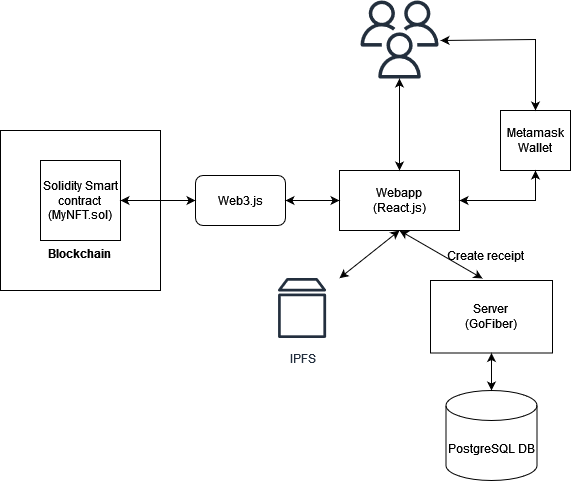

The diagram above was exported from draw.io. Its source (the exported page's mxGraphModel, read from the mxfile embedded in the PNG):
<mxGraphModel dx="821" dy="764" grid="1" gridSize="10" guides="1" tooltips="1" connect="1" arrows="1" fold="1" page="1" pageScale="1" pageWidth="850" pageHeight="1100" math="0" shadow="0">
  <root>
    <mxCell id="0" />
    <mxCell id="1" parent="0" />
    <mxCell id="aRuPrqEWTR6oSOhK2wuu-23" value="&lt;div&gt;&lt;br&gt;&lt;/div&gt;&lt;div&gt;&lt;br&gt;&lt;/div&gt;&lt;div&gt;&lt;br&gt;&lt;/div&gt;&lt;div&gt;&lt;br&gt;&lt;/div&gt;&lt;div&gt;&lt;br&gt;&lt;/div&gt;&lt;div&gt;&lt;br&gt;&lt;/div&gt;&lt;div&gt;&lt;b&gt;Blockchain&lt;/b&gt;&lt;br&gt;&lt;/div&gt;" style="whiteSpace=wrap;html=1;aspect=fixed;" vertex="1" parent="1">
      <mxGeometry x="20" y="200" width="160" height="160" as="geometry" />
    </mxCell>
    <mxCell id="aRuPrqEWTR6oSOhK2wuu-1" value="&lt;div&gt;&lt;br&gt;&lt;/div&gt;&lt;div&gt;Metamask&lt;/div&gt;&lt;div&gt;Wallet&lt;/div&gt;&lt;div&gt;&lt;br&gt;&lt;/div&gt;" style="rounded=0;whiteSpace=wrap;html=1;" vertex="1" parent="1">
      <mxGeometry x="520" y="180" width="70" height="60" as="geometry" />
    </mxCell>
    <mxCell id="aRuPrqEWTR6oSOhK2wuu-6" value="" style="sketch=0;outlineConnect=0;fontColor=#232F3E;gradientColor=none;fillColor=#232F3D;strokeColor=none;dashed=0;verticalLabelPosition=bottom;verticalAlign=top;align=center;html=1;fontSize=12;fontStyle=0;aspect=fixed;pointerEvents=1;shape=mxgraph.aws4.users;" vertex="1" parent="1">
      <mxGeometry x="380" y="70" width="78" height="78" as="geometry" />
    </mxCell>
    <mxCell id="aRuPrqEWTR6oSOhK2wuu-8" value="&lt;div&gt;Webapp&lt;/div&gt;&lt;div&gt;(React.js)&lt;/div&gt;" style="rounded=0;whiteSpace=wrap;html=1;" vertex="1" parent="1">
      <mxGeometry x="359" y="240" width="120" height="60" as="geometry" />
    </mxCell>
    <mxCell id="aRuPrqEWTR6oSOhK2wuu-9" value="" style="endArrow=classic;startArrow=classic;html=1;rounded=0;" edge="1" parent="1" source="aRuPrqEWTR6oSOhK2wuu-8" target="aRuPrqEWTR6oSOhK2wuu-6">
      <mxGeometry width="50" height="50" relative="1" as="geometry">
        <mxPoint x="400" y="420" as="sourcePoint" />
        <mxPoint x="450" y="370" as="targetPoint" />
      </mxGeometry>
    </mxCell>
    <mxCell id="aRuPrqEWTR6oSOhK2wuu-10" value="" style="endArrow=classic;startArrow=classic;html=1;rounded=0;entryX=0.5;entryY=1;entryDx=0;entryDy=0;exitX=1;exitY=0.5;exitDx=0;exitDy=0;" edge="1" parent="1" source="aRuPrqEWTR6oSOhK2wuu-8" target="aRuPrqEWTR6oSOhK2wuu-1">
      <mxGeometry width="50" height="50" relative="1" as="geometry">
        <mxPoint x="400" y="420" as="sourcePoint" />
        <mxPoint x="450" y="370" as="targetPoint" />
        <Array as="points">
          <mxPoint x="555" y="270" />
        </Array>
      </mxGeometry>
    </mxCell>
    <mxCell id="aRuPrqEWTR6oSOhK2wuu-11" value="Web3.js" style="rounded=1;whiteSpace=wrap;html=1;" vertex="1" parent="1">
      <mxGeometry x="215" y="245" width="90" height="50" as="geometry" />
    </mxCell>
    <mxCell id="aRuPrqEWTR6oSOhK2wuu-15" value="IPFS" style="sketch=0;outlineConnect=0;fontColor=#232F3E;gradientColor=none;strokeColor=#232F3E;fillColor=#ffffff;dashed=0;verticalLabelPosition=bottom;verticalAlign=top;align=center;html=1;fontSize=12;fontStyle=0;aspect=fixed;shape=mxgraph.aws4.resourceIcon;resIcon=mxgraph.aws4.volume;" vertex="1" parent="1">
      <mxGeometry x="284" y="340" width="75" height="75" as="geometry" />
    </mxCell>
    <mxCell id="aRuPrqEWTR6oSOhK2wuu-17" value="&lt;div&gt;Solidity Smart contract&lt;br&gt;&lt;/div&gt;&lt;div&gt;(MyNFT.sol)&lt;br&gt;&lt;/div&gt;" style="whiteSpace=wrap;html=1;aspect=fixed;" vertex="1" parent="1">
      <mxGeometry x="60" y="230" width="80" height="80" as="geometry" />
    </mxCell>
    <mxCell id="aRuPrqEWTR6oSOhK2wuu-18" value="" style="endArrow=classic;startArrow=classic;html=1;rounded=0;exitX=1;exitY=0.5;exitDx=0;exitDy=0;" edge="1" parent="1" source="aRuPrqEWTR6oSOhK2wuu-17" target="aRuPrqEWTR6oSOhK2wuu-11">
      <mxGeometry width="50" height="50" relative="1" as="geometry">
        <mxPoint x="400" y="420" as="sourcePoint" />
        <mxPoint x="450" y="370" as="targetPoint" />
      </mxGeometry>
    </mxCell>
    <mxCell id="aRuPrqEWTR6oSOhK2wuu-19" value="" style="endArrow=classic;startArrow=classic;html=1;rounded=0;exitX=1;exitY=0.5;exitDx=0;exitDy=0;entryX=0;entryY=0.5;entryDx=0;entryDy=0;" edge="1" parent="1" source="aRuPrqEWTR6oSOhK2wuu-11" target="aRuPrqEWTR6oSOhK2wuu-8">
      <mxGeometry width="50" height="50" relative="1" as="geometry">
        <mxPoint x="400" y="420" as="sourcePoint" />
        <mxPoint x="350" y="270" as="targetPoint" />
      </mxGeometry>
    </mxCell>
    <mxCell id="aRuPrqEWTR6oSOhK2wuu-20" value="" style="endArrow=classic;startArrow=classic;html=1;rounded=0;entryX=0.5;entryY=1;entryDx=0;entryDy=0;" edge="1" parent="1" source="aRuPrqEWTR6oSOhK2wuu-15" target="aRuPrqEWTR6oSOhK2wuu-8">
      <mxGeometry width="50" height="50" relative="1" as="geometry">
        <mxPoint x="400" y="420" as="sourcePoint" />
        <mxPoint x="450" y="370" as="targetPoint" />
      </mxGeometry>
    </mxCell>
    <mxCell id="aRuPrqEWTR6oSOhK2wuu-21" value="" style="endArrow=classic;startArrow=classic;html=1;rounded=0;entryX=0.5;entryY=0;entryDx=0;entryDy=0;" edge="1" parent="1" target="aRuPrqEWTR6oSOhK2wuu-1">
      <mxGeometry width="50" height="50" relative="1" as="geometry">
        <mxPoint x="460" y="110" as="sourcePoint" />
        <mxPoint x="450" y="370" as="targetPoint" />
        <Array as="points">
          <mxPoint x="555" y="109" />
        </Array>
      </mxGeometry>
    </mxCell>
    <mxCell id="aRuPrqEWTR6oSOhK2wuu-24" value="&lt;div&gt;Server&lt;/div&gt;&lt;div&gt;(GoFiber)&lt;br&gt;&lt;/div&gt;" style="rounded=0;whiteSpace=wrap;html=1;" vertex="1" parent="1">
      <mxGeometry x="450" y="350" width="122" height="72.5" as="geometry" />
    </mxCell>
    <mxCell id="aRuPrqEWTR6oSOhK2wuu-25" value="" style="endArrow=classic;startArrow=classic;html=1;rounded=0;entryX=0.426;entryY=-0.028;entryDx=0;entryDy=0;entryPerimeter=0;exitX=0.5;exitY=1;exitDx=0;exitDy=0;" edge="1" parent="1" source="aRuPrqEWTR6oSOhK2wuu-8" target="aRuPrqEWTR6oSOhK2wuu-24">
      <mxGeometry width="50" height="50" relative="1" as="geometry">
        <mxPoint x="400" y="420" as="sourcePoint" />
        <mxPoint x="450" y="370" as="targetPoint" />
      </mxGeometry>
    </mxCell>
    <mxCell id="aRuPrqEWTR6oSOhK2wuu-26" value="Create receipt" style="text;html=1;strokeColor=none;fillColor=none;align=center;verticalAlign=middle;whiteSpace=wrap;rounded=0;" vertex="1" parent="1">
      <mxGeometry x="450" y="310" width="110" height="30" as="geometry" />
    </mxCell>
    <mxCell id="aRuPrqEWTR6oSOhK2wuu-27" value="PostgreSQL DB" style="shape=cylinder3;whiteSpace=wrap;html=1;boundedLbl=1;backgroundOutline=1;size=15;" vertex="1" parent="1">
      <mxGeometry x="465.5" y="460" width="91" height="90" as="geometry" />
    </mxCell>
    <mxCell id="aRuPrqEWTR6oSOhK2wuu-28" value="" style="endArrow=classic;startArrow=classic;html=1;rounded=0;entryX=0.5;entryY=1;entryDx=0;entryDy=0;" edge="1" parent="1" source="aRuPrqEWTR6oSOhK2wuu-27" target="aRuPrqEWTR6oSOhK2wuu-24">
      <mxGeometry width="50" height="50" relative="1" as="geometry">
        <mxPoint x="400" y="420" as="sourcePoint" />
        <mxPoint x="450" y="370" as="targetPoint" />
      </mxGeometry>
    </mxCell>
  </root>
</mxGraphModel>